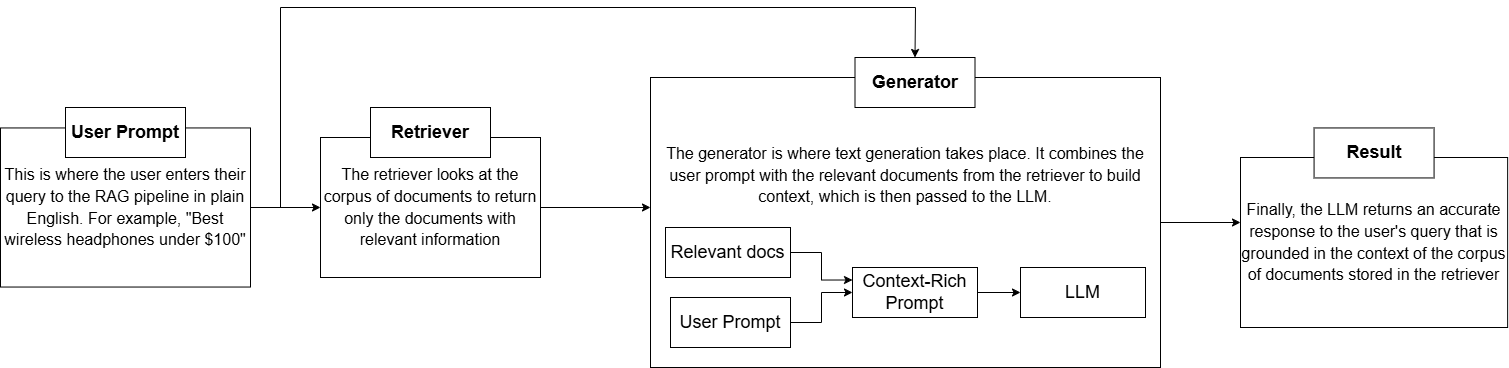

The diagram above was exported from draw.io. Its source (the exported page's mxGraphModel, read from the mxfile embedded in the PNG):
<mxGraphModel dx="1769" dy="1015" grid="1" gridSize="10" guides="1" tooltips="1" connect="1" arrows="1" fold="1" page="1" pageScale="1" pageWidth="850" pageHeight="1100" math="0" shadow="0">
  <root>
    <mxCell id="0" />
    <mxCell id="1" parent="0" />
    <mxCell id="tFfbIs8uhszKHSnX_MRB-24" parent="1" style="rounded=0;whiteSpace=wrap;html=1;" value="&lt;h2&gt;&lt;font size=&quot;3&quot;&gt;&lt;span style=&quot;font-weight: normal;&quot;&gt;Finally, the LLM returns an accurate response to the user's query that is grounded in the context of the corpus of documents stored in the retriever&lt;/span&gt;&lt;/font&gt;&lt;/h2&gt;" vertex="1">
      <mxGeometry height="170" width="267.14" x="1300" y="300" as="geometry" />
    </mxCell>
    <mxCell id="tFfbIs8uhszKHSnX_MRB-6" edge="1" parent="1" source="tFfbIs8uhszKHSnX_MRB-5" style="edgeStyle=orthogonalEdgeStyle;rounded=0;orthogonalLoop=1;jettySize=auto;html=1;">
      <mxGeometry relative="1" as="geometry">
        <mxPoint x="710" y="350" as="targetPoint" />
      </mxGeometry>
    </mxCell>
    <mxCell id="tFfbIs8uhszKHSnX_MRB-5" parent="1" style="rounded=0;whiteSpace=wrap;html=1;" value="&lt;h2&gt;&lt;font size=&quot;3&quot;&gt;&lt;span style=&quot;font-weight: normal;&quot;&gt;The retriever looks at the corpus of documents to return only the documents with relevant information&lt;/span&gt;&lt;/font&gt;&lt;/h2&gt;" vertex="1">
      <mxGeometry height="140" width="220" x="380" y="280" as="geometry" />
    </mxCell>
    <mxCell id="tFfbIs8uhszKHSnX_MRB-2" edge="1" parent="1" source="tFfbIs8uhszKHSnX_MRB-25" style="endArrow=classic;html=1;rounded=0;entryX=0;entryY=0.5;entryDx=0;entryDy=0;exitX=1;exitY=0.5;exitDx=0;exitDy=0;" target="tFfbIs8uhszKHSnX_MRB-5" value="">
      <mxGeometry height="50" relative="1" width="50" as="geometry">
        <mxPoint x="320" y="350" as="sourcePoint" />
        <mxPoint x="400" y="350" as="targetPoint" />
      </mxGeometry>
    </mxCell>
    <mxCell id="tFfbIs8uhszKHSnX_MRB-3" parent="1" style="rounded=0;whiteSpace=wrap;html=1;" value="&lt;h2&gt;&lt;font style=&quot;font-size: 18px;&quot;&gt;Retriever&lt;/font&gt;&lt;/h2&gt;" vertex="1">
      <mxGeometry height="50" width="120" x="430" y="250" as="geometry" />
    </mxCell>
    <mxCell id="tFfbIs8uhszKHSnX_MRB-21" edge="1" parent="1" source="tFfbIs8uhszKHSnX_MRB-7" style="edgeStyle=orthogonalEdgeStyle;rounded=0;orthogonalLoop=1;jettySize=auto;html=1;">
      <mxGeometry relative="1" as="geometry">
        <mxPoint x="1300" y="365" as="targetPoint" />
      </mxGeometry>
    </mxCell>
    <mxCell id="tFfbIs8uhszKHSnX_MRB-7" parent="1" style="rounded=0;whiteSpace=wrap;html=1;" value="&lt;h2 style=&quot;margin-top: -100px; margin-bottom: 0px;&quot;&gt;&lt;font size=&quot;3&quot;&gt;&lt;span style=&quot;font-weight: 400;&quot;&gt;The generator is where text generation takes place. It combines the user prompt with the relevant documents from the retriever to build context, which is then passed to the LLM.&lt;/span&gt;&lt;/font&gt;&lt;/h2&gt;" vertex="1">
      <mxGeometry height="290" width="510" x="710" y="220" as="geometry" />
    </mxCell>
    <mxCell id="tFfbIs8uhszKHSnX_MRB-8" parent="1" style="rounded=0;whiteSpace=wrap;html=1;" value="&lt;h2&gt;&lt;font style=&quot;font-size: 18px;&quot;&gt;Generator&lt;/font&gt;&lt;/h2&gt;" vertex="1">
      <mxGeometry height="50" width="120" x="914.5" y="200" as="geometry" />
    </mxCell>
    <mxCell id="tFfbIs8uhszKHSnX_MRB-9" edge="1" parent="1" style="endArrow=classic;html=1;rounded=0;entryX=0.5;entryY=0;entryDx=0;entryDy=0;" target="tFfbIs8uhszKHSnX_MRB-8" value="">
      <mxGeometry height="50" relative="1" width="50" as="geometry">
        <Array as="points">
          <mxPoint x="340" y="150" />
          <mxPoint x="975" y="150" />
        </Array>
        <mxPoint x="340" y="350" as="sourcePoint" />
        <mxPoint x="340" y="110" as="targetPoint" />
      </mxGeometry>
    </mxCell>
    <mxCell id="tFfbIs8uhszKHSnX_MRB-16" edge="1" parent="1" source="tFfbIs8uhszKHSnX_MRB-10" style="edgeStyle=orthogonalEdgeStyle;rounded=0;orthogonalLoop=1;jettySize=auto;html=1;entryX=0;entryY=0.25;entryDx=0;entryDy=0;" target="tFfbIs8uhszKHSnX_MRB-14">
      <mxGeometry relative="1" as="geometry" />
    </mxCell>
    <mxCell id="tFfbIs8uhszKHSnX_MRB-10" parent="1" style="rounded=0;whiteSpace=wrap;html=1;" value="&lt;font style=&quot;font-size: 18px;&quot;&gt;Relevant docs&lt;/font&gt;" vertex="1">
      <mxGeometry height="50" width="125" x="725" y="370" as="geometry" />
    </mxCell>
    <mxCell id="tFfbIs8uhszKHSnX_MRB-15" edge="1" parent="1" source="tFfbIs8uhszKHSnX_MRB-11" style="edgeStyle=orthogonalEdgeStyle;rounded=0;orthogonalLoop=1;jettySize=auto;html=1;" target="tFfbIs8uhszKHSnX_MRB-14">
      <mxGeometry relative="1" as="geometry" />
    </mxCell>
    <mxCell id="tFfbIs8uhszKHSnX_MRB-11" parent="1" style="rounded=0;whiteSpace=wrap;html=1;" value="&lt;font style=&quot;font-size: 18px;&quot;&gt;User Prompt&lt;/font&gt;" vertex="1">
      <mxGeometry height="50" width="120" x="730" y="440" as="geometry" />
    </mxCell>
    <mxCell id="tFfbIs8uhszKHSnX_MRB-20" edge="1" parent="1" source="tFfbIs8uhszKHSnX_MRB-14" style="edgeStyle=orthogonalEdgeStyle;rounded=0;orthogonalLoop=1;jettySize=auto;html=1;entryX=0;entryY=0.5;entryDx=0;entryDy=0;" target="tFfbIs8uhszKHSnX_MRB-19">
      <mxGeometry relative="1" as="geometry" />
    </mxCell>
    <mxCell id="tFfbIs8uhszKHSnX_MRB-14" parent="1" style="rounded=0;whiteSpace=wrap;html=1;" value="&lt;font style=&quot;font-size: 18px;&quot;&gt;Context-Rich Prompt&lt;/font&gt;" vertex="1">
      <mxGeometry height="50" width="125" x="912" y="410" as="geometry" />
    </mxCell>
    <mxCell id="tFfbIs8uhszKHSnX_MRB-19" parent="1" style="rounded=0;whiteSpace=wrap;html=1;" value="&lt;font style=&quot;font-size: 18px;&quot;&gt;LLM&lt;/font&gt;" vertex="1">
      <mxGeometry height="50" width="125" x="1080" y="410" as="geometry" />
    </mxCell>
    <mxCell id="tFfbIs8uhszKHSnX_MRB-22" parent="1" style="rounded=0;whiteSpace=wrap;html=1;" value="&lt;h2&gt;&lt;font style=&quot;font-size: 18px;&quot;&gt;Result&lt;/font&gt;&lt;/h2&gt;" vertex="1">
      <mxGeometry height="50" width="120" x="1373.57" y="270.45" as="geometry" />
    </mxCell>
    <mxCell id="tFfbIs8uhszKHSnX_MRB-25" parent="1" style="rounded=0;whiteSpace=wrap;html=1;" value="&lt;h2&gt;&lt;font size=&quot;3&quot;&gt;&lt;span style=&quot;font-weight: normal;&quot;&gt;This is where the user enters their query to the RAG pipeline in plain English. For example, &quot;Best wireless headphones under $100&quot;&lt;/span&gt;&lt;/font&gt;&lt;/h2&gt;" vertex="1">
      <mxGeometry height="159.09" width="250" x="60" y="270.45" as="geometry" />
    </mxCell>
    <mxCell id="tFfbIs8uhszKHSnX_MRB-26" parent="1" style="rounded=0;whiteSpace=wrap;html=1;" value="&lt;h2&gt;&lt;font style=&quot;font-size: 18px;&quot;&gt;User Prompt&lt;/font&gt;&lt;/h2&gt;" vertex="1">
      <mxGeometry height="50" width="120" x="125" y="250" as="geometry" />
    </mxCell>
  </root>
</mxGraphModel>